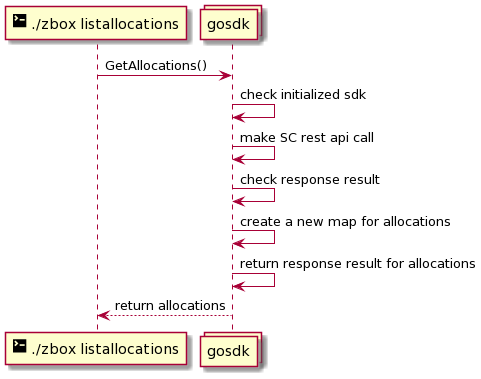

The diagram above was rendered by PlantUML. Its source (embedded in the PNG):
@startuml
participant "<size:20><&terminal></size> ./zbox listallocations" as cli
collections gosdk

cli -> gosdk: GetAllocations()

gosdk -> gosdk: check initialized sdk
gosdk -> gosdk: make SC rest api call
gosdk -> gosdk: check response result 
gosdk -> gosdk: create a new map for allocations
gosdk -> gosdk: return response result for allocations
gosdk --> cli: return allocations
@enduml